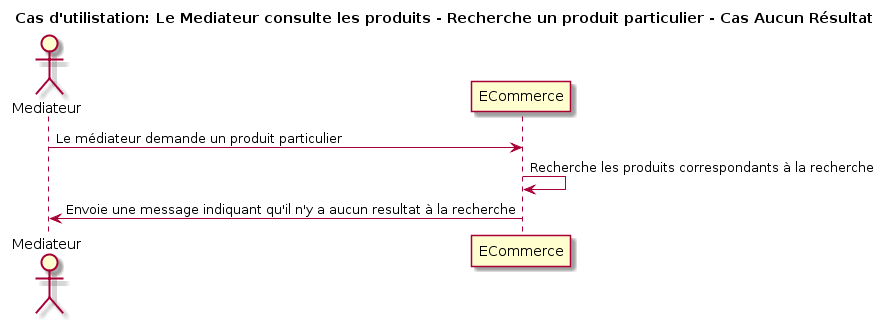

The diagram above was rendered by PlantUML. Its source (embedded in the PNG):
@startuml
title Cas d'utilistation: Le Mediateur consulte les produits - Recherche un produit particulier - Cas Aucun Résultat

actor Mediateur as v
participant ECommerce as e

v -> e: Le médiateur demande un produit particulier
e -> e: Recherche les produits correspondants à la recherche
v <- e: Envoie une message indiquant qu'il n'y a aucun resultat à la recherche
@enduml